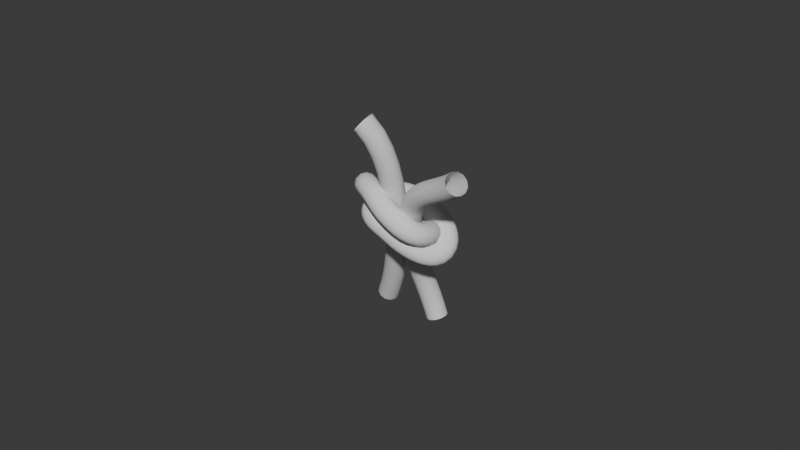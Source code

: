 # Source: Rope2.blend  (saved by Blender 4.1.24; exported with 4.5.12 LTS)
import bpy
from mathutils import Matrix  # noqa: F401  (used for matrix-valued properties, if any)

bpy.ops.wm.read_factory_settings(use_empty=True)
scene = bpy.context.scene
scene.name = 'Scene'

# ---- collections
col_collection = bpy.data.collections.new('Collection'); scene.collection.children.link(col_collection)

# ---- world
world_world = bpy.data.worlds.new('World'); scene.world = world_world
world_world.use_nodes = True; world_world.node_tree.nodes.clear()
_N = world_world.node_tree.nodes; _L = world_world.node_tree.links
n0 = _N.new('ShaderNodeOutputWorld'); n0.name = 'World Output'; n0.location = (300, 300)
n1 = _N.new('ShaderNodeBackground'); n1.name = 'Background'; n1.location = (10, 300)
n1.inputs[0].default_value = (0.05088, 0.05088, 0.05088, 1.0)
_L.new(n1.outputs[0], n0.inputs[0])
n0.is_active_output = True
world_world.color = (0.05088, 0.05088, 0.05088)
world_world.use_sun_shadow = False
world_world.sun_shadow_jitter_overblur = 0.0

# ---- curves / text
cu_b_ziercircle_002 = bpy.data.curves.new('BézierCircle.002', 'CURVE')
cu_b_ziercircle_002.dimensions = '3D'
_sp = cu_b_ziercircle_002.splines.new('BEZIER'); _sp.bezier_points.add(3)
_sp.bezier_points.foreach_set('co', [-1.106, -0.2783, -0.1686, -0.1556, 0.1189, 0.6057, 1.451, -0.3216, 0.344, -0.05015, -0.8383, -0.1802])
_sp.bezier_points.foreach_set('handle_left', [-1.038, -0.6413, -0.4539, -0.7265, 0.09319, 0.5691, 1.257, -0.06735, 0.701, 0.7256, -0.9134, -0.1518])
_sp.bezier_points.foreach_set('handle_right', [-1.18, 0.113, 0.1391, 0.3801, 0.143, 0.6401, 1.636, -0.5645, 0.002969, -0.8045, -0.7653, -0.2078])
for _p, _l, _r in zip(_sp.bezier_points, ['AUTO', 'ALIGNED', 'ALIGNED', 'ALIGNED'], ['AUTO', 'ALIGNED', 'ALIGNED', 'ALIGNED']): _p.handle_left_type = _l; _p.handle_right_type = _r
_sp.order_u = 0
_sp.order_v = 0
_sp.use_cyclic_u = True
_sp = cu_b_ziercircle_002.splines.new('BEZIER'); _sp.bezier_points.add(2)
_sp.bezier_points.foreach_set('co', [3.43, 2.726, -3.434, -0.5327, -1.129, 1.538, 0.3614, -3.512, 4.648])
_sp.bezier_points.foreach_set('handle_left', [5.547, 3.105, -5.094, -0.04496, 0.6174, -0.7286, 0.0123, -2.582, 3.434])
_sp.bezier_points.foreach_set('handle_right', [1.37, 2.358, -1.819, -0.7964, -2.073, 2.763, 0.7105, -4.442, 5.862])
for _p, _l, _r in zip(_sp.bezier_points, ['ALIGNED', 'AUTO', 'AUTO'], ['ALIGNED', 'AUTO', 'AUTO']): _p.handle_left_type = _l; _p.handle_right_type = _r
_sp.order_u = 0
_sp.order_v = 0
_sp = cu_b_ziercircle_002.splines.new('BEZIER'); _sp.bezier_points.add(1)
_sp.bezier_points.foreach_set('co', [0.6449, 2.899, -4.457, -3.95, -2.156, 2.832])
_sp.bezier_points.foreach_set('handle_left', [0.984, 4.021, -6.259, -1.941, -1.758, 2.483])
_sp.bezier_points.foreach_set('handle_right', [0.1992, 1.424, -2.089, -6.026, -2.567, 3.193])
for _p, _l, _r in zip(_sp.bezier_points, ['ALIGNED', 'ALIGNED'], ['ALIGNED', 'ALIGNED']): _p.handle_left_type = _l; _p.handle_right_type = _r
_sp.order_u = 0
_sp.order_v = 0
_sp = cu_b_ziercircle_002.splines.new('BEZIER'); _sp.bezier_points.add(3)
_sp.bezier_points.foreach_set('co', [-1.757, -0.6855, 0.4748, -1.276, 0.2494, 0.1848, 0.451, -0.5734, 0.6417, -0.2214, -1.459, 0.6103])
_sp.bezier_points.foreach_set('handle_left', [-1.294, -1.179, 0.6605, -1.837, 0.2728, -0.06356, 0.4946, -0.2524, 0.5548, 0.5466, -1.578, 0.6756])
_sp.bezier_points.foreach_set('handle_right', [-2.212, -0.1991, 0.2917, -0.658, 0.2236, 0.4578, 0.3988, -0.9572, 0.7457, -1.037, -1.332, 0.5409])
for _p, _l, _r in zip(_sp.bezier_points, ['ALIGNED', 'ALIGNED', 'ALIGNED', 'ALIGNED'], ['ALIGNED', 'ALIGNED', 'ALIGNED', 'ALIGNED']): _p.handle_left_type = _l; _p.handle_right_type = _r
_sp.order_u = 0
_sp.order_v = 0
_sp.use_cyclic_u = True
_sp = cu_b_ziercircle_002.splines.new('BEZIER'); _sp.bezier_points.add(0)
_sp.bezier_points.foreach_set('co', [-2.521, 3.091, -1.244])
_sp.bezier_points.foreach_set('handle_left', [-1.482, 3.347, -2.93])
_sp.bezier_points.foreach_set('handle_right', [-3.989, 2.728, 1.141])
for _p, _l, _r in zip(_sp.bezier_points, ['ALIGNED'], ['ALIGNED']): _p.handle_left_type = _l; _p.handle_right_type = _r
_sp.order_u = 0
_sp.order_v = 0
_sp = cu_b_ziercircle_002.splines.new('BEZIER'); _sp.bezier_points.add(0)
_sp.bezier_points.foreach_set('co', [-2.34, 1.866, -1.126])
_sp.bezier_points.foreach_set('handle_left', [-1.565, 1.791, -1.097])
_sp.bezier_points.foreach_set('handle_right', [-3.095, 1.939, -1.153])
for _p, _l, _r in zip(_sp.bezier_points, ['ALIGNED'], ['ALIGNED']): _p.handle_left_type = _l; _p.handle_right_type = _r
_sp.order_u = 0
_sp.order_v = 0
cu_b_ziercircle_002.use_path = True
cu_b_ziercircle_002.offset = 0.5
cu_b_ziercircle_002.bevel_depth = 0.5
cu_b_ziercircle_002.fill_mode = 'FULL'

# ---- objects
ob_b_ziercircle_001 = bpy.data.objects.new('BézierCircle.001', cu_b_ziercircle_002)

# ---- transforms, parenting, visibility, modifiers, constraints
ob_b_ziercircle_001.location = (-0.4673, 0.76, -0.09501)
ob_b_ziercircle_001.rotation_euler = (-0.2053, 0.6033, 0.2297)

# ---- collection membership
col_collection.objects.link(ob_b_ziercircle_001)

# ---- scene / render settings (as saved in the file)
scene.frame_start = 1; scene.frame_end = 250; scene.frame_set(1)
scene.render.engine = 'BLENDER_EEVEE_NEXT'
scene.cycles.sampling_pattern = 'TABULATED_SOBOL'
scene.eevee.ray_tracing_options.trace_max_roughness = 0.0
bpy.context.view_layer.update()

# ---- added for rendering (the .blend has no active camera and no usable light): camera, sun
cam_auto = bpy.data.cameras.new('AutoCamera')
cam_auto.lens = 50.0
cam_auto.sensor_width = 36.0
cam_auto.clip_end = 1000.0
ob_auto_camera = bpy.data.objects.new('AutoCamera', cam_auto)
scene.collection.objects.link(ob_auto_camera)
ob_auto_camera.location = (26.1981, -31.8064, 21.4239)
ob_auto_camera.rotation_euler = (1.09748, -7.21219e-08, 0.694738)
scene.camera = ob_auto_camera
light_auto_sun = bpy.data.lights.new('AutoSun', 'SUN')
light_auto_sun.energy = 3.0
light_auto_sun.angle = 0.0523599
ob_auto_sun = bpy.data.objects.new('AutoSun', light_auto_sun)
scene.collection.objects.link(ob_auto_sun)
ob_auto_sun.rotation_euler = (0.872665, 0.174533, 0.523599)
bpy.context.view_layer.update()
